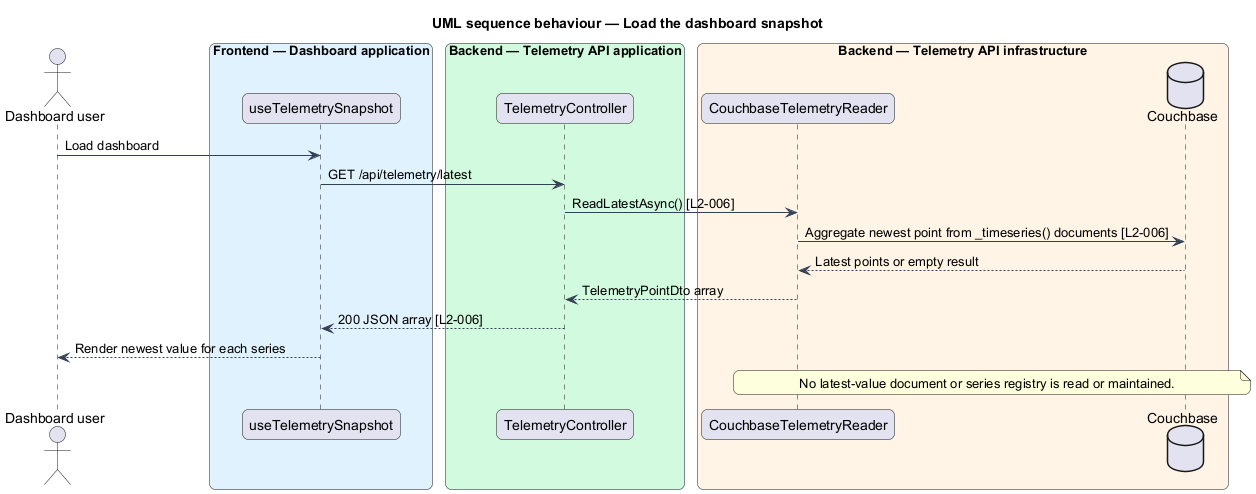

The diagram above was rendered by PlantUML. Its source (embedded in the PNG):
@startuml
title UML sequence behaviour — Load the dashboard snapshot
skinparam backgroundColor #FFFFFF
skinparam shadowing false
skinparam roundcorner 12
skinparam defaultFontName Arial
skinparam ArrowColor #344054
skinparam rectangle {
  BorderColor #344054
  FontColor #101828
}
skinparam package {
  BorderColor #667085
  FontColor #101828
  BackgroundColor #F9FAFB
}
actor "Dashboard user" as user
box "Frontend — Dashboard application" #E0F2FE
  participant "useTelemetrySnapshot" as query
end box
box "Backend — Telemetry API application" #D1FADF
  participant "TelemetryController" as controller
end box
box "Backend — Telemetry API infrastructure" #FFF4E5
  participant "CouchbaseTelemetryReader" as reader
  database "Couchbase" as couchbase
end box

user -> query : Load dashboard
query -> controller : GET /api/telemetry/latest
controller -> reader : ReadLatestAsync() [L2-006]
reader -> couchbase : Aggregate newest point from _timeseries() documents [L2-006]
couchbase --> reader : Latest points or empty result
reader --> controller : TelemetryPointDto array
controller --> query : 200 JSON array [L2-006]
query --> user : Render newest value for each series
note over reader,couchbase
  No latest-value document or series registry is read or maintained.
end note
@enduml